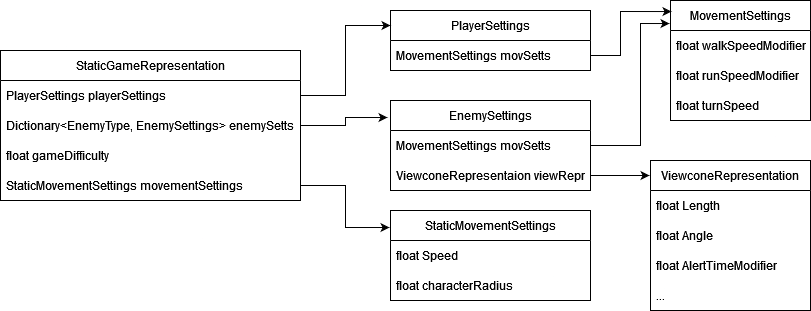

The diagram above was exported from draw.io. Its source (the exported page's mxGraphModel, read from the mxfile embedded in the PNG):
<mxGraphModel dx="1050" dy="537" grid="1" gridSize="10" guides="1" tooltips="1" connect="1" arrows="1" fold="1" page="1" pageScale="1" pageWidth="827" pageHeight="1169" math="0" shadow="0">
  <root>
    <mxCell id="0" />
    <mxCell id="1" parent="0" />
    <mxCell id="ZvcLzbZ-BUjcHEem17Ic-1" value="StaticGameRepresentation" style="swimlane;fontStyle=0;childLayout=stackLayout;horizontal=1;startSize=30;horizontalStack=0;resizeParent=1;resizeParentMax=0;resizeLast=0;collapsible=1;marginBottom=0;whiteSpace=wrap;html=1;" vertex="1" parent="1">
      <mxGeometry x="10" y="130" width="300" height="150" as="geometry" />
    </mxCell>
    <mxCell id="ZvcLzbZ-BUjcHEem17Ic-3" value="PlayerSettings playerSettings" style="text;strokeColor=none;fillColor=none;align=left;verticalAlign=middle;spacingLeft=4;spacingRight=4;overflow=hidden;points=[[0,0.5],[1,0.5]];portConstraint=eastwest;rotatable=0;whiteSpace=wrap;html=1;" vertex="1" parent="ZvcLzbZ-BUjcHEem17Ic-1">
      <mxGeometry y="30" width="300" height="30" as="geometry" />
    </mxCell>
    <mxCell id="ZvcLzbZ-BUjcHEem17Ic-2" value="&lt;div&gt;Dictionary&amp;lt;EnemyType, EnemySettings&amp;gt; enemySetts&lt;/div&gt;" style="text;strokeColor=none;fillColor=none;align=left;verticalAlign=middle;spacingLeft=4;spacingRight=4;overflow=hidden;points=[[0,0.5],[1,0.5]];portConstraint=eastwest;rotatable=0;whiteSpace=wrap;html=1;" vertex="1" parent="ZvcLzbZ-BUjcHEem17Ic-1">
      <mxGeometry y="60" width="300" height="30" as="geometry" />
    </mxCell>
    <mxCell id="ZvcLzbZ-BUjcHEem17Ic-4" value="float gameDifficulty" style="text;strokeColor=none;fillColor=none;align=left;verticalAlign=middle;spacingLeft=4;spacingRight=4;overflow=hidden;points=[[0,0.5],[1,0.5]];portConstraint=eastwest;rotatable=0;whiteSpace=wrap;html=1;" vertex="1" parent="ZvcLzbZ-BUjcHEem17Ic-1">
      <mxGeometry y="90" width="300" height="30" as="geometry" />
    </mxCell>
    <mxCell id="ZvcLzbZ-BUjcHEem17Ic-5" value="StaticMovementSettings movementSettings" style="text;strokeColor=none;fillColor=none;align=left;verticalAlign=middle;spacingLeft=4;spacingRight=4;overflow=hidden;points=[[0,0.5],[1,0.5]];portConstraint=eastwest;rotatable=0;whiteSpace=wrap;html=1;" vertex="1" parent="ZvcLzbZ-BUjcHEem17Ic-1">
      <mxGeometry y="120" width="300" height="30" as="geometry" />
    </mxCell>
    <mxCell id="ZvcLzbZ-BUjcHEem17Ic-6" value="MovementSettings" style="swimlane;fontStyle=0;childLayout=stackLayout;horizontal=1;startSize=30;horizontalStack=0;resizeParent=1;resizeParentMax=0;resizeLast=0;collapsible=1;marginBottom=0;whiteSpace=wrap;html=1;" vertex="1" parent="1">
      <mxGeometry x="680" y="80" width="140" height="120" as="geometry" />
    </mxCell>
    <mxCell id="ZvcLzbZ-BUjcHEem17Ic-7" value="float walkSpeedModifier" style="text;strokeColor=none;fillColor=none;align=left;verticalAlign=middle;spacingLeft=4;spacingRight=4;overflow=hidden;points=[[0,0.5],[1,0.5]];portConstraint=eastwest;rotatable=0;whiteSpace=wrap;html=1;" vertex="1" parent="ZvcLzbZ-BUjcHEem17Ic-6">
      <mxGeometry y="30" width="140" height="30" as="geometry" />
    </mxCell>
    <mxCell id="ZvcLzbZ-BUjcHEem17Ic-8" value="float runSpeedModifier" style="text;strokeColor=none;fillColor=none;align=left;verticalAlign=middle;spacingLeft=4;spacingRight=4;overflow=hidden;points=[[0,0.5],[1,0.5]];portConstraint=eastwest;rotatable=0;whiteSpace=wrap;html=1;" vertex="1" parent="ZvcLzbZ-BUjcHEem17Ic-6">
      <mxGeometry y="60" width="140" height="30" as="geometry" />
    </mxCell>
    <mxCell id="ZvcLzbZ-BUjcHEem17Ic-9" value="float turnSpeed" style="text;strokeColor=none;fillColor=none;align=left;verticalAlign=middle;spacingLeft=4;spacingRight=4;overflow=hidden;points=[[0,0.5],[1,0.5]];portConstraint=eastwest;rotatable=0;whiteSpace=wrap;html=1;" vertex="1" parent="ZvcLzbZ-BUjcHEem17Ic-6">
      <mxGeometry y="90" width="140" height="30" as="geometry" />
    </mxCell>
    <mxCell id="ZvcLzbZ-BUjcHEem17Ic-10" value="PlayerSettings" style="swimlane;fontStyle=0;childLayout=stackLayout;horizontal=1;startSize=30;horizontalStack=0;resizeParent=1;resizeParentMax=0;resizeLast=0;collapsible=1;marginBottom=0;whiteSpace=wrap;html=1;" vertex="1" parent="1">
      <mxGeometry x="400" y="90" width="200" height="60" as="geometry" />
    </mxCell>
    <mxCell id="ZvcLzbZ-BUjcHEem17Ic-11" value="MovementSettings movSetts" style="text;strokeColor=none;fillColor=none;align=left;verticalAlign=middle;spacingLeft=4;spacingRight=4;overflow=hidden;points=[[0,0.5],[1,0.5]];portConstraint=eastwest;rotatable=0;whiteSpace=wrap;html=1;" vertex="1" parent="ZvcLzbZ-BUjcHEem17Ic-10">
      <mxGeometry y="30" width="200" height="30" as="geometry" />
    </mxCell>
    <mxCell id="ZvcLzbZ-BUjcHEem17Ic-14" style="edgeStyle=orthogonalEdgeStyle;rounded=0;orthogonalLoop=1;jettySize=auto;html=1;exitX=1;exitY=0.5;exitDx=0;exitDy=0;entryX=0;entryY=0.25;entryDx=0;entryDy=0;" edge="1" parent="1" source="ZvcLzbZ-BUjcHEem17Ic-3" target="ZvcLzbZ-BUjcHEem17Ic-10">
      <mxGeometry relative="1" as="geometry" />
    </mxCell>
    <mxCell id="ZvcLzbZ-BUjcHEem17Ic-15" style="edgeStyle=orthogonalEdgeStyle;rounded=0;orthogonalLoop=1;jettySize=auto;html=1;exitX=1;exitY=0.75;exitDx=0;exitDy=0;entryX=0.007;entryY=0.092;entryDx=0;entryDy=0;entryPerimeter=0;" edge="1" parent="1" source="ZvcLzbZ-BUjcHEem17Ic-10" target="ZvcLzbZ-BUjcHEem17Ic-6">
      <mxGeometry relative="1" as="geometry">
        <Array as="points">
          <mxPoint x="630" y="135" />
          <mxPoint x="630" y="91" />
        </Array>
      </mxGeometry>
    </mxCell>
    <mxCell id="ZvcLzbZ-BUjcHEem17Ic-16" value="EnemySettings" style="swimlane;fontStyle=0;childLayout=stackLayout;horizontal=1;startSize=30;horizontalStack=0;resizeParent=1;resizeParentMax=0;resizeLast=0;collapsible=1;marginBottom=0;whiteSpace=wrap;html=1;" vertex="1" parent="1">
      <mxGeometry x="400" y="180" width="200" height="90" as="geometry" />
    </mxCell>
    <mxCell id="ZvcLzbZ-BUjcHEem17Ic-17" value="MovementSettings movSetts" style="text;strokeColor=none;fillColor=none;align=left;verticalAlign=middle;spacingLeft=4;spacingRight=4;overflow=hidden;points=[[0,0.5],[1,0.5]];portConstraint=eastwest;rotatable=0;whiteSpace=wrap;html=1;" vertex="1" parent="ZvcLzbZ-BUjcHEem17Ic-16">
      <mxGeometry y="30" width="200" height="30" as="geometry" />
    </mxCell>
    <mxCell id="ZvcLzbZ-BUjcHEem17Ic-18" value="ViewconeRepresentaion viewRepr" style="text;strokeColor=none;fillColor=none;align=left;verticalAlign=middle;spacingLeft=4;spacingRight=4;overflow=hidden;points=[[0,0.5],[1,0.5]];portConstraint=eastwest;rotatable=0;whiteSpace=wrap;html=1;" vertex="1" parent="ZvcLzbZ-BUjcHEem17Ic-16">
      <mxGeometry y="60" width="200" height="30" as="geometry" />
    </mxCell>
    <mxCell id="ZvcLzbZ-BUjcHEem17Ic-22" style="edgeStyle=orthogonalEdgeStyle;rounded=0;orthogonalLoop=1;jettySize=auto;html=1;exitX=1;exitY=0.5;exitDx=0;exitDy=0;entryX=-0.007;entryY=0.192;entryDx=0;entryDy=0;entryPerimeter=0;" edge="1" parent="1" source="ZvcLzbZ-BUjcHEem17Ic-17" target="ZvcLzbZ-BUjcHEem17Ic-6">
      <mxGeometry relative="1" as="geometry">
        <Array as="points">
          <mxPoint x="650" y="225" />
          <mxPoint x="650" y="103" />
        </Array>
      </mxGeometry>
    </mxCell>
    <mxCell id="ZvcLzbZ-BUjcHEem17Ic-24" value="ViewconeRepresentation" style="swimlane;fontStyle=0;childLayout=stackLayout;horizontal=1;startSize=30;horizontalStack=0;resizeParent=1;resizeParentMax=0;resizeLast=0;collapsible=1;marginBottom=0;whiteSpace=wrap;html=1;" vertex="1" parent="1">
      <mxGeometry x="660" y="240" width="160" height="150" as="geometry" />
    </mxCell>
    <mxCell id="ZvcLzbZ-BUjcHEem17Ic-25" value="float Length" style="text;strokeColor=none;fillColor=none;align=left;verticalAlign=middle;spacingLeft=4;spacingRight=4;overflow=hidden;points=[[0,0.5],[1,0.5]];portConstraint=eastwest;rotatable=0;whiteSpace=wrap;html=1;" vertex="1" parent="ZvcLzbZ-BUjcHEem17Ic-24">
      <mxGeometry y="30" width="160" height="30" as="geometry" />
    </mxCell>
    <mxCell id="ZvcLzbZ-BUjcHEem17Ic-26" value="float Angle" style="text;strokeColor=none;fillColor=none;align=left;verticalAlign=middle;spacingLeft=4;spacingRight=4;overflow=hidden;points=[[0,0.5],[1,0.5]];portConstraint=eastwest;rotatable=0;whiteSpace=wrap;html=1;" vertex="1" parent="ZvcLzbZ-BUjcHEem17Ic-24">
      <mxGeometry y="60" width="160" height="30" as="geometry" />
    </mxCell>
    <mxCell id="ZvcLzbZ-BUjcHEem17Ic-27" value="float AlertTimeModifier" style="text;strokeColor=none;fillColor=none;align=left;verticalAlign=middle;spacingLeft=4;spacingRight=4;overflow=hidden;points=[[0,0.5],[1,0.5]];portConstraint=eastwest;rotatable=0;whiteSpace=wrap;html=1;" vertex="1" parent="ZvcLzbZ-BUjcHEem17Ic-24">
      <mxGeometry y="90" width="160" height="30" as="geometry" />
    </mxCell>
    <mxCell id="ZvcLzbZ-BUjcHEem17Ic-28" value="..." style="text;strokeColor=none;fillColor=none;align=left;verticalAlign=middle;spacingLeft=4;spacingRight=4;overflow=hidden;points=[[0,0.5],[1,0.5]];portConstraint=eastwest;rotatable=0;whiteSpace=wrap;html=1;" vertex="1" parent="ZvcLzbZ-BUjcHEem17Ic-24">
      <mxGeometry y="120" width="160" height="30" as="geometry" />
    </mxCell>
    <mxCell id="ZvcLzbZ-BUjcHEem17Ic-29" style="edgeStyle=orthogonalEdgeStyle;rounded=0;orthogonalLoop=1;jettySize=auto;html=1;exitX=1;exitY=0.5;exitDx=0;exitDy=0;entryX=-0.006;entryY=0.1;entryDx=0;entryDy=0;entryPerimeter=0;" edge="1" parent="1" source="ZvcLzbZ-BUjcHEem17Ic-18" target="ZvcLzbZ-BUjcHEem17Ic-24">
      <mxGeometry relative="1" as="geometry" />
    </mxCell>
    <mxCell id="ZvcLzbZ-BUjcHEem17Ic-30" style="edgeStyle=orthogonalEdgeStyle;rounded=0;orthogonalLoop=1;jettySize=auto;html=1;exitX=1;exitY=0.5;exitDx=0;exitDy=0;entryX=-0.015;entryY=0.189;entryDx=0;entryDy=0;entryPerimeter=0;" edge="1" parent="1" source="ZvcLzbZ-BUjcHEem17Ic-2" target="ZvcLzbZ-BUjcHEem17Ic-16">
      <mxGeometry relative="1" as="geometry" />
    </mxCell>
    <mxCell id="ZvcLzbZ-BUjcHEem17Ic-31" value="StaticMovementSettings" style="swimlane;fontStyle=0;childLayout=stackLayout;horizontal=1;startSize=30;horizontalStack=0;resizeParent=1;resizeParentMax=0;resizeLast=0;collapsible=1;marginBottom=0;whiteSpace=wrap;html=1;" vertex="1" parent="1">
      <mxGeometry x="400" y="290" width="200" height="90" as="geometry" />
    </mxCell>
    <mxCell id="ZvcLzbZ-BUjcHEem17Ic-32" value="float Speed" style="text;strokeColor=none;fillColor=none;align=left;verticalAlign=middle;spacingLeft=4;spacingRight=4;overflow=hidden;points=[[0,0.5],[1,0.5]];portConstraint=eastwest;rotatable=0;whiteSpace=wrap;html=1;" vertex="1" parent="ZvcLzbZ-BUjcHEem17Ic-31">
      <mxGeometry y="30" width="200" height="30" as="geometry" />
    </mxCell>
    <mxCell id="ZvcLzbZ-BUjcHEem17Ic-33" value="float characterRadius" style="text;strokeColor=none;fillColor=none;align=left;verticalAlign=middle;spacingLeft=4;spacingRight=4;overflow=hidden;points=[[0,0.5],[1,0.5]];portConstraint=eastwest;rotatable=0;whiteSpace=wrap;html=1;" vertex="1" parent="ZvcLzbZ-BUjcHEem17Ic-31">
      <mxGeometry y="60" width="200" height="30" as="geometry" />
    </mxCell>
    <mxCell id="ZvcLzbZ-BUjcHEem17Ic-36" style="edgeStyle=orthogonalEdgeStyle;rounded=0;orthogonalLoop=1;jettySize=auto;html=1;exitX=1;exitY=0.5;exitDx=0;exitDy=0;entryX=-0.005;entryY=0.189;entryDx=0;entryDy=0;entryPerimeter=0;" edge="1" parent="1" source="ZvcLzbZ-BUjcHEem17Ic-5" target="ZvcLzbZ-BUjcHEem17Ic-31">
      <mxGeometry relative="1" as="geometry" />
    </mxCell>
  </root>
</mxGraphModel>